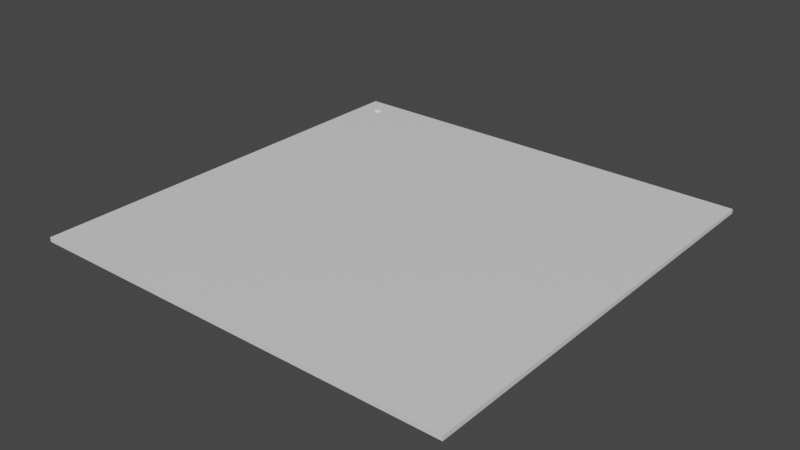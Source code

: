 # Source: golfMesh.blend  (saved by Blender 2.91.10; exported with 4.5.12 LTS)
import bpy
from mathutils import Matrix  # noqa: F401  (used for matrix-valued properties, if any)

bpy.ops.wm.read_factory_settings(use_empty=True)
scene = bpy.context.scene
scene.name = 'Scene'

# ---- collections
col_collection = bpy.data.collections.new('Collection'); scene.collection.children.link(col_collection)

# ---- materials (node trees are filled in below, after node groups)
mat_material = bpy.data.materials.new('Material')
mat_material.alpha_threshold = 0.0
mat_material.use_transparent_shadow = False
mat_material.line_color = (0.0, 0.0, 0.0, 1.0)

# ---- material node trees
mat_material.use_nodes = True; mat_material.node_tree.nodes.clear()
_N = mat_material.node_tree.nodes; _L = mat_material.node_tree.links
n0 = _N.new('ShaderNodeOutputMaterial'); n0.name = 'Material Output'; n0.location = (300, 300)
n1 = _N.new('ShaderNodeBsdfPrincipled'); n1.name = 'Principled BSDF'; n1.location = (10, 300)
n1.distribution = 'GGX'
n1.subsurface_method = 'BURLEY'
n1.inputs[2].default_value = 0.4
n1.inputs[3].default_value = 1.45
n1.inputs[27].default_value = (0.0, 0.0, 0.0, 1.0)
n1.inputs[28].default_value = 1.0
_L.new(n1.outputs[0], n0.inputs[0])
n0.is_active_output = True

# ---- world
world_world = bpy.data.worlds.new('World'); scene.world = world_world
world_world.use_nodes = True; world_world.node_tree.nodes.clear()
_N = world_world.node_tree.nodes; _L = world_world.node_tree.links
n0 = _N.new('ShaderNodeOutputWorld'); n0.name = 'World Output'; n0.location = (300, 300)
n1 = _N.new('ShaderNodeBackground'); n1.name = 'Background'; n1.location = (10, 300)
n1.inputs[0].default_value = (0.05088, 0.05088, 0.05088, 1.0)
_L.new(n1.outputs[0], n0.inputs[0])
n0.is_active_output = True
world_world.color = (0.05088, 0.05088, 0.05088)
world_world.use_sun_shadow = False
world_world.sun_shadow_jitter_overblur = 0.0

# ---- meshes
me_cube = bpy.data.meshes.new('Cube')
me_cube.from_pydata([(1.0, 1.0, 1.0), (1.0, 1.0, -1.0), (1.0, -1.0, 1.0), (1.0, -1.0, -1.0), (-1.0, 1.0, 1.0), (-1.0, 1.0, -1.0), (-1.0, -1.0, 1.0), (-1.0, -1.0, -1.0), (-0.9, 0.92, -1.0), (-0.9039, 0.8804, -1.0), (-0.9039, 0.8804, 1.0), (-0.9, 0.92, 1.0), (-0.9077, 0.8815, -1.0), (-0.8961, 0.9196, -1.0), (-0.8961, 0.9196, 1.0), (-0.9077, 0.8815, 1.0), (-0.9111, 0.8834, -1.0), (-0.8923, 0.9185, -1.0), (-0.9111, 0.8834, 1.0), (-0.8923, 0.9185, 1.0), (-0.9141, 0.8859, -1.0), (-0.9141, 0.8859, 1.0), (-0.8889, 0.9166, -1.0), (-0.8889, 0.9166, 1.0), (-0.9166, 0.8889, -1.0), (-0.9166, 0.8889, 1.0), (-0.8859, 0.9141, -1.0), (-0.8859, 0.9141, 1.0), (-0.8834, 0.9111, -1.0), (-0.8834, 0.9111, 1.0), (-0.9185, 0.8923, -1.0), (-0.9185, 0.8923, 1.0), (-0.8815, 0.9077, -1.0), (-0.8815, 0.9077, 1.0), (-0.9196, 0.8961, -1.0), (-0.9196, 0.8961, 1.0), (-0.8804, 0.9039, -1.0), (-0.8804, 0.9039, 1.0), (-0.92, 0.9, -1.0), (-0.92, 0.9, 1.0), (-0.88, 0.9, -1.0), (-0.88, 0.9, 1.0), (-0.9196, 0.9039, -1.0), (-0.9196, 0.9039, 1.0), (-0.8804, 0.8961, -1.0), (-0.8804, 0.8961, 1.0), (-0.9185, 0.9077, -1.0), (-0.9185, 0.9077, 1.0), (-0.8815, 0.8923, -1.0), (-0.8815, 0.8923, 1.0), (-0.9166, 0.9111, -1.0), (-0.9166, 0.9111, 1.0), (-0.8834, 0.8889, -1.0), (-0.8834, 0.8889, 1.0), (-0.9141, 0.9141, -1.0), (-0.9141, 0.9141, 1.0), (-0.8859, 0.8859, -1.0), (-0.8859, 0.8859, 1.0), (-0.9111, 0.9166, -1.0), (-0.9111, 0.9166, 1.0), (-0.8889, 0.8834, -1.0), (-0.8889, 0.8834, 1.0), (-0.9077, 0.9185, -1.0), (-0.9077, 0.9185, 1.0), (-0.8923, 0.8815, -1.0), (-0.8923, 0.8815, 1.0), (-0.8961, 0.8804, -1.0), (-0.8961, 0.8804, 1.0), (-0.9039, 0.9196, -1.0), (-0.9039, 0.9196, 1.0), (-0.9, 0.88, -1.0), (-0.9, 0.88, 1.0), (-0.9, 0.92, -0.5919), (-0.8961, 0.9196, -0.5919), (-0.8923, 0.9185, -0.5919), (-0.8889, 0.9166, -0.5919), (-0.8859, 0.9141, -0.5919), (-0.8834, 0.9111, -0.5919), (-0.8815, 0.9077, -0.5919), (-0.8804, 0.9039, -0.5919), (-0.88, 0.9, -0.5919), (-0.8804, 0.8961, -0.5919), (-0.8815, 0.8923, -0.5919), (-0.8834, 0.8889, -0.5919), (-0.8859, 0.8859, -0.5919), (-0.8889, 0.8834, -0.5919), (-0.8923, 0.8815, -0.5919), (-0.8961, 0.8804, -0.5919), (-0.9, 0.88, -0.5919), (-0.9039, 0.8804, -0.5919), (-0.9077, 0.8815, -0.5919), (-0.9111, 0.8834, -0.5919), (-0.9141, 0.8859, -0.5919), (-0.9166, 0.8889, -0.5919), (-0.9185, 0.8923, -0.5919), (-0.9196, 0.8961, -0.5919), (-0.92, 0.9, -0.5919), (-0.9196, 0.9039, -0.5919), (-0.9185, 0.9077, -0.5919), (-0.9166, 0.9111, -0.5919), (-0.9141, 0.9141, -0.5919), (-0.9111, 0.9166, -0.5919), (-0.9077, 0.9185, -0.5919), (-0.9039, 0.9196, -0.5919)], [], [(3, 2, 6, 7), (7, 6, 4, 5), (1, 0, 2, 3), (5, 4, 0, 1), (72, 73, 13, 8), (73, 74, 17, 13), (74, 75, 22, 17), (75, 76, 26, 22), (76, 77, 29, 27), (77, 78, 33, 29), (78, 79, 37, 33), (79, 80, 41, 37), (80, 81, 45, 41), (81, 82, 49, 45), (82, 83, 53, 49), (83, 84, 57, 53), (84, 85, 61, 57), (85, 86, 65, 61), (86, 87, 67, 65), (87, 88, 71, 67), (89, 9, 70, 88), (89, 90, 15, 10), (90, 91, 18, 15), (91, 92, 21, 18), (92, 93, 24, 20), (93, 94, 30, 24), (94, 95, 34, 30), (95, 96, 38, 34), (96, 97, 42, 38), (97, 98, 46, 42), (98, 99, 50, 46), (100, 55, 51, 99), (100, 101, 58, 54), (101, 102, 62, 58), (102, 103, 68, 62), (72, 11, 69, 103), (4, 6, 71, 10, 15, 18, 21, 25, 31, 35, 39, 43, 47, 51, 55), (71, 6, 2, 0, 4, 55, 59, 63, 69, 11, 14, 19, 23, 27, 29, 33, 37, 41, 45, 49, 53, 57, 61, 65, 67), (54, 5, 1, 3, 7, 70, 66, 64, 60, 56, 52, 48, 44, 40, 36, 32, 28, 26, 22, 17, 13, 8, 68, 62, 58), (70, 7, 5, 54, 50, 46, 42, 38, 34, 30, 24, 20, 16, 12, 9), (8, 68, 103, 72), (63, 102, 103, 69), (59, 101, 102, 63), (55, 100, 101, 59), (54, 50, 99, 100), (47, 98, 99, 51), (43, 97, 98, 47), (39, 96, 97, 43), (35, 95, 96, 39), (31, 94, 95, 35), (25, 93, 94, 31), (21, 92, 93, 25), (16, 91, 92, 20), (12, 90, 91, 16), (9, 89, 90, 12), (10, 71, 88, 89), (66, 87, 88, 70), (64, 86, 87, 66), (60, 85, 86, 64), (56, 84, 85, 60), (52, 83, 84, 56), (48, 82, 83, 52), (44, 81, 82, 48), (40, 80, 81, 44), (36, 79, 80, 40), (32, 78, 79, 36), (28, 77, 78, 32), (26, 76, 77, 28), (23, 75, 76, 27), (19, 74, 75, 23), (14, 73, 74, 19), (11, 72, 73, 14), (103, 102, 101, 100, 99, 98, 97, 96, 95, 94, 93, 92, 91, 90, 89, 88, 87, 86, 85, 84, 83, 82, 81, 80, 79, 78, 77, 76, 75, 74, 73, 72), (8, 13, 17, 22, 26, 28, 32, 36, 40, 44, 48, 52, 56, 60, 64, 66, 70, 9, 12, 16, 20, 24, 30, 34, 38, 42, 46, 50, 54, 58, 62, 68)])
_uv = me_cube.uv_layers.new(name='UVMap')
_uv.uv.foreach_set('vector', [0.375, 0.75, 0.625, 0.75, 0.625, 1.0, 0.375, 1.0, 0.375, 0.0, 0.625, 0.0, 0.625, 0.25, 0.375, 0.25, 0.375, 0.5, 0.625, 0.5, 0.625, 0.75, 0.375, 0.75, 0.375, 0.25, 0.625, 0.25, 0.625, 0.5, 0.375, 0.5, 1.0, 0.75, 0.9688, 0.75, 0.9688, 0.625, 1.0, 0.625, 0.9688, 0.75, 0.9375, 0.75, 0.9375, 0.625, 0.9688, 0.625, 0.9375, 0.75, 0.9062, 0.75, 0.9062, 0.625, 0.9375, 0.625, 0.9062, 0.75, 0.875, 0.75, 0.875, 0.625, 0.9062, 0.625, 0.875, 0.75, 0.8438, 0.75, 0.8438, 0.875, 0.875, 0.875, 0.8438, 0.75, 0.8125, 0.75, 0.8125, 0.875, 0.8438, 0.875, 0.8125, 0.75, 0.7812, 0.75, 0.7812, 0.875, 0.8125, 0.875, 0.7812, 0.75, 0.75, 0.75, 0.75, 0.875, 0.7812, 0.875, 0.75, 0.75, 0.7188, 0.75, 0.7188, 0.875, 0.75, 0.875, 0.7188, 0.75, 0.6875, 0.75, 0.6875, 0.875, 0.7188, 0.875, 0.6875, 0.75, 0.6562, 0.75, 0.6562, 0.875, 0.6875, 0.875, 0.6562, 0.75, 0.625, 0.75, 0.625, 0.875, 0.6562, 0.875, 0.625, 0.75, 0.5938, 0.75, 0.5938, 0.875, 0.625, 0.875, 0.5938, 0.75, 0.5625, 0.75, 0.5625, 0.875, 0.5938, 0.875, 0.5625, 0.75, 0.5312, 0.75, 0.5312, 0.875, 0.5625, 0.875, 0.5312, 0.75, 0.5, 0.75, 0.5, 0.875, 0.5312, 0.875, 0.4688, 0.75, 0.4688, 0.625, 0.5, 0.625, 0.5, 0.75, 0.4688, 0.75, 0.4375, 0.75, 0.4375, 0.875, 0.4688, 0.875, 0.4375, 0.75, 0.4062, 0.75, 0.4062, 0.875, 0.4375, 0.875, 0.4062, 0.75, 0.375, 0.75, 0.375, 0.875, 0.4062, 0.875, 0.375, 0.75, 0.3438, 0.75, 0.3438, 0.625, 0.375, 0.625, 0.3438, 0.75, 0.3125, 0.75, 0.3125, 0.625, 0.3438, 0.625, 0.3125, 0.75, 0.2812, 0.75, 0.2812, 0.625, 0.3125, 0.625, 0.2812, 0.75, 0.25, 0.75, 0.25, 0.625, 0.2812, 0.625, 0.25, 0.75, 0.2188, 0.75, 0.2188, 0.625, 0.25, 0.625, 0.2188, 0.75, 0.1875, 0.75, 0.1875, 0.625, 0.2188, 0.625, 0.1875, 0.75, 0.1562, 0.75, 0.1562, 0.625, 0.1875, 0.625, 0.125, 0.75, 0.125, 0.875, 0.1562, 0.875, 0.1562, 0.75, 0.125, 0.75, 0.09375, 0.75, 0.09375, 0.625, 0.125, 0.625, 0.09375, 0.75, 0.0625, 0.75, 0.0625, 0.625, 0.09375, 0.625, 0.0625, 0.75, 0.03125, 0.75, 0.03125, 0.625, 0.0625, 0.625, 0.0, 0.75, 0.0, 0.875, 0.03125, 0.875, 0.03125, 0.75, 0.875, 0.5, 0.875, 0.75, 0.8625, 0.515, 0.863, 0.515, 0.8635, 0.5148, 0.8639, 0.5146, 0.8643, 0.5143, 0.8646, 0.5139, 0.8648, 0.5135, 0.865, 0.513, 0.865, 0.5125, 0.865, 0.512, 0.8648, 0.5115, 0.8646, 0.5111, 0.8643, 0.5107, 0.8625, 0.515, 0.875, 0.75, 0.625, 0.75, 0.625, 0.5, 0.875, 0.5, 0.8643, 0.5107, 0.8639, 0.5104, 0.8635, 0.5102, 0.863, 0.51, 0.8625, 0.51, 0.862, 0.51, 0.8615, 0.5102, 0.8611, 0.5104, 0.8607, 0.5107, 0.8604, 0.5111, 0.8602, 0.5115, 0.86, 0.512, 0.86, 0.5125, 0.86, 0.513, 0.8602, 0.5135, 0.8604, 0.5139, 0.8607, 0.5143, 0.8611, 0.5146, 0.8615, 0.5148, 0.862, 0.515, 0.1357, 0.5107, 0.125, 0.5, 0.375, 0.5, 0.375, 0.75, 0.125, 0.75, 0.1375, 0.515, 0.138, 0.515, 0.1385, 0.5148, 0.1389, 0.5146, 0.1393, 0.5143, 0.1396, 0.5139, 0.1398, 0.5135, 0.14, 0.513, 0.14, 0.5125, 0.14, 0.512, 0.1398, 0.5115, 0.1396, 0.5111, 0.1393, 0.5107, 0.1389, 0.5104, 0.1385, 0.5102, 0.138, 0.51, 0.1375, 0.51, 0.137, 0.51, 0.1365, 0.5102, 0.1361, 0.5104, 0.1375, 0.515, 0.125, 0.75, 0.125, 0.5, 0.1357, 0.5107, 0.1354, 0.5111, 0.1352, 0.5115, 0.135, 0.512, 0.135, 0.5125, 0.135, 0.513, 0.1352, 0.5135, 0.1354, 0.5139, 0.1357, 0.5143, 0.1361, 0.5146, 0.1365, 0.5148, 0.137, 0.515, 0.0, 0.625, 0.03125, 0.625, 0.03125, 0.75, 0.0, 0.75, 0.0625, 0.875, 0.0625, 0.75, 0.03125, 0.75, 0.03125, 0.875, 0.09375, 0.875, 0.09375, 0.75, 0.0625, 0.75, 0.0625, 0.875, 0.125, 0.875, 0.125, 0.75, 0.09375, 0.75, 0.09375, 0.875, 0.125, 0.625, 0.1562, 0.625, 0.1562, 0.75, 0.125, 0.75, 0.1875, 0.875, 0.1875, 0.75, 0.1562, 0.75, 0.1562, 0.875, 0.2188, 0.875, 0.2188, 0.75, 0.1875, 0.75, 0.1875, 0.875, 0.25, 0.875, 0.25, 0.75, 0.2188, 0.75, 0.2188, 0.875, 0.2812, 0.875, 0.2812, 0.75, 0.25, 0.75, 0.25, 0.875, 0.3125, 0.875, 0.3125, 0.75, 0.2812, 0.75, 0.2812, 0.875, 0.3438, 0.875, 0.3438, 0.75, 0.3125, 0.75, 0.3125, 0.875, 0.375, 0.875, 0.375, 0.75, 0.3438, 0.75, 0.3438, 0.875, 0.4062, 0.625, 0.4062, 0.75, 0.375, 0.75, 0.375, 0.625, 0.4375, 0.625, 0.4375, 0.75, 0.4062, 0.75, 0.4062, 0.625, 0.4688, 0.625, 0.4688, 0.75, 0.4375, 0.75, 0.4375, 0.625, 0.4688, 0.875, 0.5, 0.875, 0.5, 0.75, 0.4688, 0.75, 0.5312, 0.625, 0.5312, 0.75, 0.5, 0.75, 0.5, 0.625, 0.5625, 0.625, 0.5625, 0.75, 0.5312, 0.75, 0.5312, 0.625, 0.5938, 0.625, 0.5938, 0.75, 0.5625, 0.75, 0.5625, 0.625, 0.625, 0.625, 0.625, 0.75, 0.5938, 0.75, 0.5938, 0.625, 0.6562, 0.625, 0.6562, 0.75, 0.625, 0.75, 0.625, 0.625, 0.6875, 0.625, 0.6875, 0.75, 0.6562, 0.75, 0.6562, 0.625, 0.7188, 0.625, 0.7188, 0.75, 0.6875, 0.75, 0.6875, 0.625, 0.75, 0.625, 0.75, 0.75, 0.7188, 0.75, 0.7188, 0.625, 0.7812, 0.625, 0.7812, 0.75, 0.75, 0.75, 0.75, 0.625, 0.8125, 0.625, 0.8125, 0.75, 0.7812, 0.75, 0.7812, 0.625, 0.8438, 0.625, 0.8438, 0.75, 0.8125, 0.75, 0.8125, 0.625, 0.875, 0.625, 0.875, 0.75, 0.8438, 0.75, 0.8438, 0.625, 0.9062, 0.875, 0.9062, 0.75, 0.875, 0.75, 0.875, 0.875, 0.9375, 0.875, 0.9375, 0.75, 0.9062, 0.75, 0.9062, 0.875, 0.9688, 0.875, 0.9688, 0.75, 0.9375, 0.75, 0.9375, 0.875, 1.0, 0.875, 1.0, 0.75, 0.9688, 0.75, 0.9688, 0.875, 0.0, 0.0, 0.0, 0.0, 0.0, 0.0, 0.0, 0.0, 0.0, 0.0, 0.0, 0.0, 0.0, 0.0, 0.0, 0.0, 0.0, 0.0, 0.0, 0.0, 0.0, 0.0, 0.0, 0.0, 0.0, 0.0, 0.0, 0.0, 0.0, 0.0, 0.0, 0.0, 0.0, 0.0, 0.0, 0.0, 0.0, 0.0, 0.0, 0.0, 0.0, 0.0, 0.0, 0.0, 0.0, 0.0, 0.0, 0.0, 0.0, 0.0, 0.0, 0.0, 0.0, 0.0, 0.0, 0.0, 0.0, 0.0, 0.0, 0.0, 0.0, 0.0, 0.0, 0.0, 0.0, 0.0, 0.0, 0.0, 0.0, 0.0, 0.0, 0.0, 0.0, 0.0, 0.0, 0.0, 0.0, 0.0, 0.0, 0.0, 0.0, 0.0, 0.0, 0.0, 0.0, 0.0, 0.0, 0.0, 0.0, 0.0, 0.0, 0.0, 0.0, 0.0, 0.0, 0.0, 0.0, 0.0, 0.0, 0.0, 0.0, 0.0, 0.0, 0.0, 0.0, 0.0, 0.0, 0.0, 0.0, 0.0, 0.0, 0.0, 0.0, 0.0, 0.0, 0.0, 0.0, 0.0, 0.0, 0.0, 0.0, 0.0, 0.0, 0.0, 0.0, 0.0, 0.0, 0.0])
me_cube.materials.append(mat_material)
me_cube.use_remesh_preserve_volume = False
me_cube.use_remesh_preserve_attributes = False
me_cube.use_mirror_vertex_groups = False
me_cube.update()

# ---- objects
ob_cube = bpy.data.objects.new('Cube', me_cube)

# ---- transforms, parenting, visibility, modifiers, constraints
ob_cube.location = (0.0, 0.0, 0.0)
ob_cube.scale = (50.0, 50.0, 0.5)
ob_cube.lock_rotations_4d = False
ob_cube.empty_display_type = 'ARROWS'
ob_cube.lineart.crease_threshold = 0.0

# ---- collection membership
col_collection.objects.link(ob_cube)

# ---- scene / render settings (as saved in the file)
scene.frame_start = 1; scene.frame_end = 250; scene.frame_set(0)
scene.render.engine = 'BLENDER_EEVEE_NEXT'
scene.cycles.use_denoising = False
scene.cycles.samples = 128
scene.cycles.sampling_pattern = 'TABULATED_SOBOL'
scene.cycles.use_adaptive_sampling = False
scene.cycles.use_light_tree = False
scene.view_settings.view_transform = 'Filmic'
bpy.context.view_layer.update()

# ---- added for rendering (the .blend has no active camera and no usable light): camera, sun
cam_auto = bpy.data.cameras.new('AutoCamera')
cam_auto.lens = 50.0
cam_auto.sensor_width = 36.0
cam_auto.clip_end = 2296.4
ob_auto_camera = bpy.data.objects.new('AutoCamera', cam_auto)
scene.collection.objects.link(ob_auto_camera)
ob_auto_camera.location = (130.85, -157.02, 104.68)
ob_auto_camera.rotation_euler = (1.09748, -7.21219e-08, 0.694738)
scene.camera = ob_auto_camera
light_auto_sun = bpy.data.lights.new('AutoSun', 'SUN')
light_auto_sun.energy = 3.0
light_auto_sun.angle = 0.0523599
ob_auto_sun = bpy.data.objects.new('AutoSun', light_auto_sun)
scene.collection.objects.link(ob_auto_sun)
ob_auto_sun.rotation_euler = (0.872665, 0.174533, 0.523599)
bpy.context.view_layer.update()
